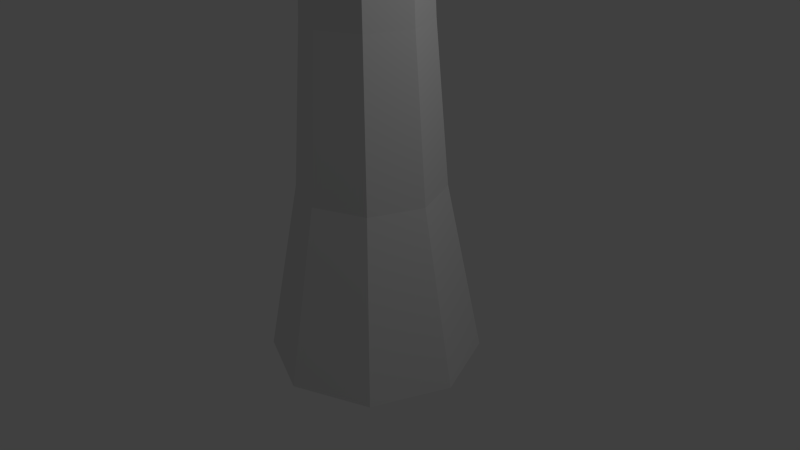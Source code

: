 # Source: Tree1.blend  (saved by Blender 2.71.0; exported with 4.5.12 LTS)
import bpy
from mathutils import Matrix  # noqa: F401  (used for matrix-valued properties, if any)

bpy.ops.wm.read_factory_settings(use_empty=True)
scene = bpy.context.scene
scene.name = 'Scene'

# ---- collections
col_collection_1 = bpy.data.collections.new('Collection 1'); scene.collection.children.link(col_collection_1)

# ---- world
world_world = bpy.data.worlds.new('World'); scene.world = world_world
world_world.color = (0.05088, 0.05088, 0.05088)
world_world.use_sun_shadow = False
world_world.sun_shadow_jitter_overblur = 0.0
world_world.cycles.sampling_method = 'MANUAL'
world_world.cycles.sample_map_resolution = 256

# ---- cameras
cam_camera = bpy.data.cameras.new('Camera')
cam_camera.clip_end = 100.0
cam_camera.lens = 35.0
cam_camera.sensor_width = 32.0
cam_camera.sensor_height = 18.0
cam_camera.ortho_scale = 7.314
cam_camera.dof.focus_distance = 0.0
cam_camera.dof.aperture_fstop = 128.0

# ---- lights
light_lamp = bpy.data.lights.new('Lamp', 'POINT')
light_lamp.transmission_factor = 0.0
light_lamp.cutoff_distance = 30.0
light_lamp.energy = 100.0
light_lamp.shadow_buffer_clip_start = 1.001
light_lamp.shadow_soft_size = 0.1
light_lamp.shadow_maximum_resolution = 0.006
light_lamp.use_absolute_resolution = True
light_lamp.cycles.use_multiple_importance_sampling = False

# ---- meshes
me_cylinder = bpy.data.meshes.new('Cylinder')
me_cylinder.from_pydata([(1.425e-08, 1.396, -1.36), (-2.64e-09, 0.9421, 0.9735), (0.9868, 0.9868, -1.36), (0.6662, 0.6662, 0.9735), (1.396, -6.84e-08, -1.36), (0.9421, -4.899e-08, 0.9735), (0.9868, -0.9868, -1.36), (0.6662, -0.6662, 0.9735), (-9.322e-08, -1.396, -1.36), (-1.085e-07, -0.9421, 0.9735), (-0.9868, -0.9868, -1.36), (-0.6662, -0.6662, 0.9735), (-1.396, 2.645e-09, -1.36), (-0.9421, 1.72e-08, 0.9735), (-0.9868, 0.9868, -1.36), (-0.6662, 0.6662, 0.9735), (5.725e-08, 0.7839, 3.041), (0.5543, 0.5543, 3.041), (0.7839, -4.145e-08, 3.041), (0.5543, -0.5543, 3.041), (-1.663e-08, -0.7839, 3.041), (-0.5543, -0.5543, 3.041), (-0.7839, 1.192e-08, 3.041), (-0.5543, 0.5543, 3.041), (2.189e-07, 0.7067, 5.136), (0.4997, 0.4997, 5.136), (0.7067, -4.371e-08, 5.136), (0.4997, -0.4997, 5.136), (1.315e-07, -0.7067, 5.136), (-0.4997, -0.4997, 5.136), (-0.7067, 1.192e-08, 5.136), (-0.4997, 0.4997, 5.136), (2.35e-07, 0.6474, 6.997), (0.4366, 0.4366, 6.995), (0.6175, -2.764e-08, 6.995), (0.4366, -0.4366, 6.995), (1.717e-07, -0.6175, 6.995), (-0.4366, -0.4366, 6.995), (-0.6175, 1.192e-08, 6.995), (-0.4366, 0.4366, 6.995), (1.829e-07, 0.4224, 10.74), (0.2987, 0.2987, 10.74), (0.4224, -1.562e-08, 10.74), (0.2987, -0.2987, 10.74), (1.196e-07, -0.4224, 10.74), (-0.2987, -0.2987, 10.74), (-0.4224, 7.919e-09, 10.74), (-0.2987, 0.2987, 10.74), (5.392e-07, 0.2942, 12.03), (0.208, 0.208, 12.03), (0.2942, -7.691e-09, 12.03), (0.208, -0.208, 12.03), (4.754e-07, -0.2942, 12.03), (-0.208, -0.208, 12.03), (-0.2942, 1.68e-08, 12.03), (-0.208, 0.208, 12.03), (7.007e-06, 0.01086, 14.39), (0.007694, 0.007687, 14.39), (0.01087, -3.456e-09, 14.39), (0.007694, -0.007687, 14.39), (6.941e-06, -0.01086, 14.39), (-0.007681, -0.007687, 14.39), (-0.01086, 1.139e-08, 14.39), (-0.007681, 0.007687, 14.39)], [], [(0, 1, 3, 2), (2, 3, 5, 4), (4, 5, 7, 6), (6, 7, 9, 8), (8, 9, 11, 10), (10, 11, 13, 12), (1, 15, 23, 16), (14, 15, 1, 0), (12, 13, 15, 14), (0, 2, 4, 6, 8, 10, 12, 14), (16, 23, 31, 24), (15, 13, 22, 23), (13, 11, 21, 22), (11, 9, 20, 21), (9, 7, 19, 20), (7, 5, 18, 19), (5, 3, 17, 18), (3, 1, 16, 17), (24, 31, 39, 32), (23, 22, 30, 31), (22, 21, 29, 30), (21, 20, 28, 29), (20, 19, 27, 28), (19, 18, 26, 27), (18, 17, 25, 26), (17, 16, 24, 25), (32, 39, 47, 40), (31, 30, 38, 39), (30, 29, 37, 38), (29, 28, 36, 37), (28, 27, 35, 36), (27, 26, 34, 35), (26, 25, 33, 34), (25, 24, 32, 33), (40, 47, 55, 48), (39, 38, 46, 47), (38, 37, 45, 46), (37, 36, 44, 45), (36, 35, 43, 44), (35, 34, 42, 43), (34, 33, 41, 42), (33, 32, 40, 41), (48, 55, 63, 56), (47, 46, 54, 55), (46, 45, 53, 54), (45, 44, 52, 53), (44, 43, 51, 52), (43, 42, 50, 51), (42, 41, 49, 50), (41, 40, 48, 49), (55, 54, 62, 63), (54, 53, 61, 62), (53, 52, 60, 61), (52, 51, 59, 60), (51, 50, 58, 59), (50, 49, 57, 58), (49, 48, 56, 57)])
me_cylinder.use_remesh_preserve_volume = False
me_cylinder.use_remesh_preserve_attributes = False
me_cylinder.use_mirror_vertex_groups = False
me_cylinder.update()

# ---- objects
ob_cylinder = bpy.data.objects.new('Cylinder', me_cylinder)
ob_lamp = bpy.data.objects.new('Lamp', light_lamp)
ob_camera = bpy.data.objects.new('Camera', cam_camera)

# ---- transforms, parenting, visibility, modifiers, constraints
ob_cylinder.location = (0.0, 0.0, 0.0)
ob_cylinder.lineart.crease_threshold = 0.0
ob_lamp.location = (4.076, 1.005, 5.904)
ob_lamp.rotation_euler = (0.6503, 0.05522, 1.866)
ob_lamp.lock_rotations_4d = False
ob_lamp.empty_display_type = 'ARROWS'
ob_lamp.color = (0.0, 0.0, 0.0, 0.0)
ob_lamp.lineart.crease_threshold = 0.0
ob_camera.location = (7.481, -6.508, 5.344)
ob_camera.rotation_euler = (1.109, 0.01082, 0.8149)
ob_camera.lock_rotations_4d = False
ob_camera.empty_display_type = 'ARROWS'
ob_camera.color = (0.0, 0.0, 0.0, 0.0)
ob_camera.display_type = 'WIRE'
ob_camera.lineart.crease_threshold = 0.0

# ---- collection membership
col_collection_1.objects.link(ob_cylinder)
col_collection_1.objects.link(ob_lamp)
col_collection_1.objects.link(ob_camera)

# ---- scene / render settings (as saved in the file)
scene.camera = ob_camera
scene.frame_start = 1; scene.frame_end = 250; scene.frame_set(3)
scene.render.engine = 'BLENDER_EEVEE_NEXT'
scene.render.resolution_percentage = 50
scene.render.dither_intensity = 0.0
scene.cycles.use_denoising = False
scene.cycles.samples = 10
scene.cycles.sampling_pattern = 'TABULATED_SOBOL'
scene.cycles.light_sampling_threshold = 0.0
scene.cycles.use_adaptive_sampling = False
scene.cycles.use_light_tree = False
scene.cycles.blur_glossy = 0.0
scene.cycles.volume_bounces = 1
scene.cycles.pixel_filter_type = 'GAUSSIAN'
scene.cycles.sample_clamp_indirect = 0.0
scene.view_settings.view_transform = 'Standard'
bpy.context.view_layer.update()
